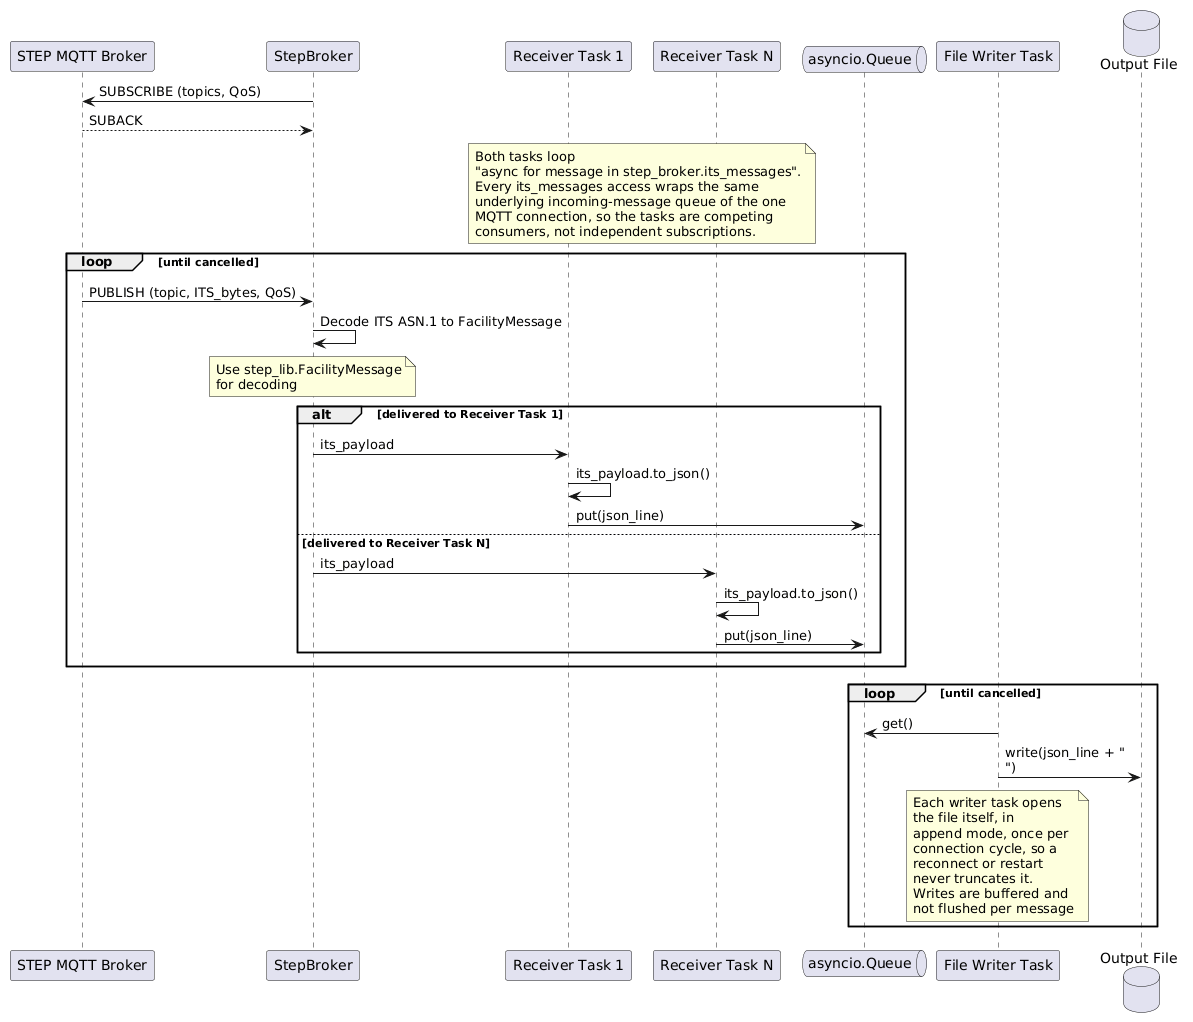

The diagram above was rendered by PlantUML. Its source (embedded in the PNG):
@startuml

participant "STEP MQTT Broker" as MQTT
participant "StepBroker" as Gateway
participant "Receiver Task 1" as Recv1
participant "Receiver Task N" as RecvN
queue "asyncio.Queue" as Q
participant "File Writer Task" as Writer
database "Output File" as File

Gateway -> MQTT : SUBSCRIBE (topics, QoS)
MQTT --> Gateway : SUBACK

note over Recv1, RecvN
   Both tasks loop
   "async for message in step_broker.its_messages".
   Every its_messages access wraps the same
   underlying incoming-message queue of the one
   MQTT connection, so the tasks are competing
   consumers, not independent subscriptions.
end note

loop until cancelled
   MQTT -> Gateway : PUBLISH (topic, ITS_bytes, QoS)
   Gateway -> Gateway : Decode ITS ASN.1 to FacilityMessage
   note over Gateway
      Use step_lib.FacilityMessage
      for decoding
   end note
   alt delivered to Receiver Task 1
      Gateway -> Recv1 : its_payload
      Recv1 -> Recv1 : its_payload.to_json()
      Recv1 -> Q : put(json_line)
   else delivered to Receiver Task N
      Gateway -> RecvN : its_payload
      RecvN -> RecvN : its_payload.to_json()
      RecvN -> Q : put(json_line)
   end
end

loop until cancelled
   Writer -> Q : get()
   Writer -> File : write(json_line + "\n")
   note over Writer
      Each writer task opens
      the file itself, in
      append mode, once per
      connection cycle, so a
      reconnect or restart
      never truncates it.
      Writes are buffered and
      not flushed per message
   end note
end

@enduml